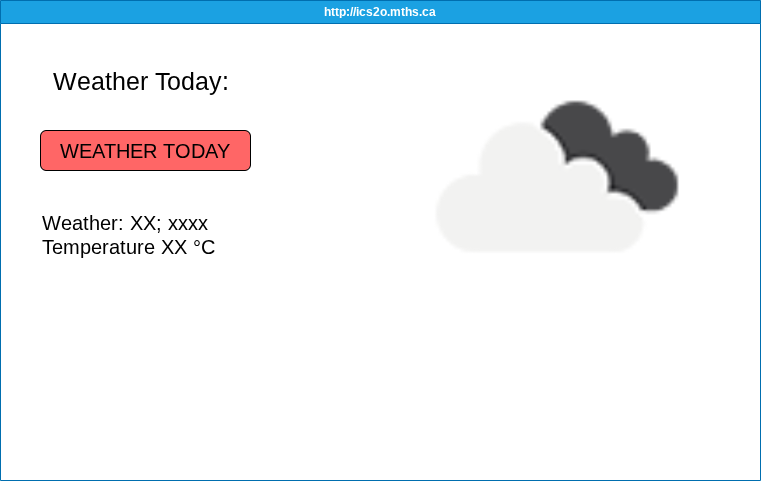

The diagram above was exported from draw.io. Its source (the exported page's mxGraphModel, read from the mxfile embedded in the PNG):
<mxGraphModel dx="1082" dy="536" grid="1" gridSize="10" guides="1" tooltips="1" connect="1" arrows="1" fold="1" page="1" pageScale="1" pageWidth="850" pageHeight="1100" math="0" shadow="0">
  <root>
    <mxCell id="0" />
    <mxCell id="1" parent="0" />
    <mxCell id="7" value="http://ics2o.mths.ca" style="swimlane;whiteSpace=wrap;html=1;fillColor=#1ba1e2;strokeColor=#006EAF;fontColor=#ffffff;" parent="1" vertex="1">
      <mxGeometry x="40" y="40" width="760" height="480" as="geometry" />
    </mxCell>
    <mxCell id="8" value="&lt;font style=&quot;font-size: 25px;&quot;&gt;Weather Today:&lt;/font&gt;" style="text;html=1;align=center;verticalAlign=middle;resizable=0;points=[];autosize=1;strokeColor=none;fillColor=none;" parent="7" vertex="1">
      <mxGeometry x="40" y="60" width="200" height="40" as="geometry" />
    </mxCell>
    <mxCell id="9" value="&lt;font style=&quot;font-size: 20px;&quot;&gt;WEATHER TODAY&lt;/font&gt;" style="rounded=1;whiteSpace=wrap;html=1;fillColor=#FF6666;" parent="7" vertex="1">
      <mxGeometry x="40" y="130" width="210" height="40" as="geometry" />
    </mxCell>
    <mxCell id="10" value="&lt;div&gt;&lt;font style=&quot;font-size: 20px;&quot;&gt;Weather: XX; xxxx&lt;/font&gt;&lt;/div&gt;&lt;div&gt;&lt;font style=&quot;font-size: 20px;&quot;&gt;Temperature XX&amp;nbsp;°C&lt;/font&gt;&lt;/div&gt;" style="text;html=1;align=left;verticalAlign=middle;resizable=0;points=[];autosize=1;strokeColor=none;fillColor=none;" parent="7" vertex="1">
      <mxGeometry x="40" y="204" width="200" height="60" as="geometry" />
    </mxCell>
    <mxCell id="11" value="" style="shape=image;verticalLabelPosition=bottom;labelBackgroundColor=default;verticalAlign=top;aspect=fixed;imageAspect=0;image=data:image/png,(base64 omitted: 2492 chars);" parent="7" vertex="1">
      <mxGeometry x="380" width="350" height="350" as="geometry" />
    </mxCell>
  </root>
</mxGraphModel>